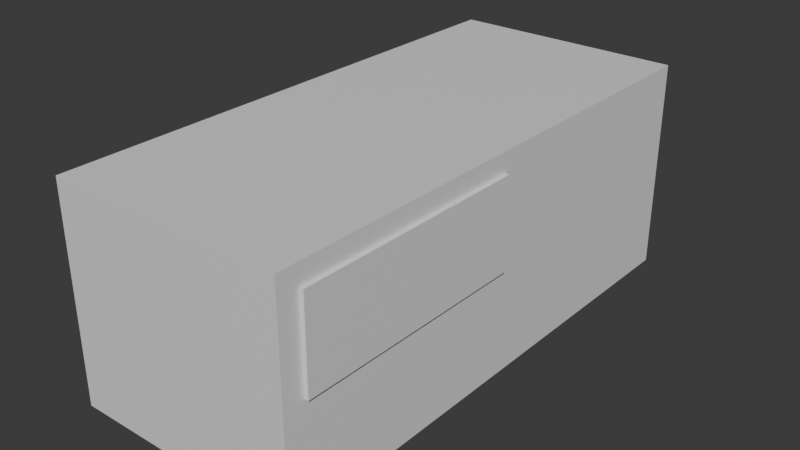 # Source: drawers.blend  (saved by Blender 5.1.30; exported with 4.5.12 LTS)
import bpy
from mathutils import Matrix  # noqa: F401  (used for matrix-valued properties, if any)

bpy.ops.wm.read_factory_settings(use_empty=True)
scene = bpy.context.scene
scene.name = 'Scene'

# ---- collections
col_collection = bpy.data.collections.new('Collection'); scene.collection.children.link(col_collection)

# ---- materials (node trees are filled in below, after node groups)
mat_material = bpy.data.materials.new('Material')
mat_material.alpha_threshold = 0.0
mat_material.use_backface_culling_lightprobe_volume = False
mat_material.roughness = 0.5
mat_material.line_color = (0.0, 0.0, 0.0, 1.0)
mat_material_001 = bpy.data.materials.new('Material.001')
mat_material_001.alpha_threshold = 0.0
mat_material_001.use_backface_culling_lightprobe_volume = False
mat_material_001.roughness = 0.5
mat_material_001.line_color = (0.0, 0.0, 0.0, 1.0)

# ---- material node trees
mat_material.use_nodes = True; mat_material.node_tree.nodes.clear()
_N = mat_material.node_tree.nodes; _L = mat_material.node_tree.links
n0 = _N.new('ShaderNodeOutputMaterial'); n0.name = 'Material Output'; n0.location = (200, 100)
n1 = _N.new('ShaderNodeBsdfPrincipled'); n1.name = 'Principled BSDF'; n1.location = (-200, 100)
_L.new(n1.outputs[0], n0.inputs[0])
n0.is_active_output = True
mat_material_001.use_nodes = True; mat_material_001.node_tree.nodes.clear()
_N = mat_material_001.node_tree.nodes; _L = mat_material_001.node_tree.links
n0 = _N.new('ShaderNodeOutputMaterial'); n0.name = 'Material Output'; n0.location = (200, 100)
n1 = _N.new('ShaderNodeBsdfPrincipled'); n1.name = 'Principled BSDF'; n1.location = (-200, 100)
_L.new(n1.outputs[0], n0.inputs[0])
n0.is_active_output = True

# ---- world
world_world = bpy.data.worlds.new('World'); scene.world = world_world
world_world.use_nodes = True; world_world.node_tree.nodes.clear()
_N = world_world.node_tree.nodes; _L = world_world.node_tree.links
n0 = _N.new('ShaderNodeOutputWorld'); n0.name = 'World Output'; n0.location = (200, 100)
n1 = _N.new('ShaderNodeBackground'); n1.name = 'Background'; n1.location = (-200, 100)
n1.inputs[0].default_value = (0.05088, 0.05088, 0.05088, 1.0)
_L.new(n1.outputs[0], n0.inputs[0])
n0.is_active_output = True
world_world.color = (0.05088, 0.05088, 0.05088)
world_world.sun_shadow_jitter_overblur = 0.0

# ---- meshes
me_cube = bpy.data.meshes.new('Cube')
me_cube.from_pydata([(1.0, 1.0, 1.0), (1.0, 1.0, -1.0), (1.0, -1.0, 1.0), (1.0, -1.0, -1.0), (-1.0, 1.0, 1.0), (-1.0, 1.0, -1.0), (-1.0, -1.0, 1.0), (-1.0, -1.0, -1.0)], [], [(0, 4, 6, 2), (3, 2, 6, 7), (7, 6, 4, 5), (5, 1, 3, 7), (1, 0, 2, 3), (5, 4, 0, 1)])
_uv = me_cube.uv_layers.new(name='UVMap')
_uv.uv.foreach_set('vector', [0.625, 0.5, 0.875, 0.5, 0.875, 0.75, 0.625, 0.75, 0.375, 0.75, 0.625, 0.75, 0.625, 1.0, 0.375, 1.0, 0.375, 0.0, 0.625, 0.0, 0.625, 0.25, 0.375, 0.25, 0.125, 0.5, 0.375, 0.5, 0.375, 0.75, 0.125, 0.75, 0.375, 0.5, 0.625, 0.5, 0.625, 0.75, 0.375, 0.75, 0.375, 0.25, 0.625, 0.25, 0.625, 0.5, 0.375, 0.5])
me_cube.materials.append(mat_material)
me_cube.use_mirror_vertex_groups = False
me_cube.update()
me_cube_001 = bpy.data.meshes.new('Cube.001')
me_cube_001.from_pydata([(1.0, 1.0, 1.0), (1.0, 1.0, -1.0), (1.0, -1.0, 1.0), (1.0, -1.0, -1.0), (-1.0, 1.0, 1.0), (-1.0, 1.0, -1.0), (-1.0, -1.0, 1.0), (-1.0, -1.0, -1.0)], [], [(0, 4, 6, 2), (3, 2, 6, 7), (7, 6, 4, 5), (5, 1, 3, 7), (1, 0, 2, 3), (5, 4, 0, 1)])
_uv = me_cube_001.uv_layers.new(name='UVMap')
_uv.uv.foreach_set('vector', [0.625, 0.5, 0.875, 0.5, 0.875, 0.75, 0.625, 0.75, 0.375, 0.75, 0.625, 0.75, 0.625, 1.0, 0.375, 1.0, 0.375, 0.0, 0.625, 0.0, 0.625, 0.25, 0.375, 0.25, 0.125, 0.5, 0.375, 0.5, 0.375, 0.75, 0.125, 0.75, 0.375, 0.5, 0.625, 0.5, 0.625, 0.75, 0.375, 0.75, 0.375, 0.25, 0.625, 0.25, 0.625, 0.5, 0.375, 0.5])
me_cube_001.materials.append(mat_material_001)
me_cube_001.use_mirror_vertex_groups = False
me_cube_001.update()

# ---- objects
ob_cube = bpy.data.objects.new('Cube', me_cube)
ob_cube_001 = bpy.data.objects.new('Cube.001', me_cube_001)

# ---- transforms, parenting, visibility, modifiers, constraints
ob_cube.location = (0.0, 0.0, 0.0)
ob_cube.scale = (1.116, 2.501, 1.012)
ob_cube.lock_rotations_4d = False
ob_cube.empty_display_type = 'ARROWS'
ob_cube.lineart.crease_threshold = 0.0
ob_cube_001.location = (0.1983, -1.18, 0.4013)
ob_cube_001.scale = (0.954, 1.119, 0.425)
ob_cube_001.lock_rotations_4d = False
ob_cube_001.empty_display_type = 'ARROWS'
ob_cube_001.lineart.crease_threshold = 0.0

# ---- collection membership
col_collection.objects.link(ob_cube)
col_collection.objects.link(ob_cube_001)

# ---- scene / render settings (as saved in the file)
scene.frame_start = 1; scene.frame_end = 250; scene.frame_set(1)
scene.render.engine = 'BLENDER_EEVEE_NEXT'
scene.render.bake_bias = 0.0
scene.render.bake_samples = 0
scene.cycles.sampling_pattern = 'TABULATED_SOBOL'
scene.eevee.use_volume_custom_range = False
bpy.context.view_layer.update()

# ---- added for rendering (the .blend has no active camera and no usable light): camera, sun
cam_auto = bpy.data.cameras.new('AutoCamera')
cam_auto.lens = 50.0
cam_auto.sensor_width = 36.0
cam_auto.clip_end = 1000.0
ob_auto_camera = bpy.data.objects.new('AutoCamera', cam_auto)
scene.collection.objects.link(ob_auto_camera)
ob_auto_camera.location = (5.43379, -6.49879, 4.33253)
ob_auto_camera.rotation_euler = (1.09748, -7.21219e-08, 0.694738)
scene.camera = ob_auto_camera
light_auto_sun = bpy.data.lights.new('AutoSun', 'SUN')
light_auto_sun.energy = 3.0
light_auto_sun.angle = 0.0523599
ob_auto_sun = bpy.data.objects.new('AutoSun', light_auto_sun)
scene.collection.objects.link(ob_auto_sun)
ob_auto_sun.rotation_euler = (0.872665, 0.174533, 0.523599)
bpy.context.view_layer.update()
